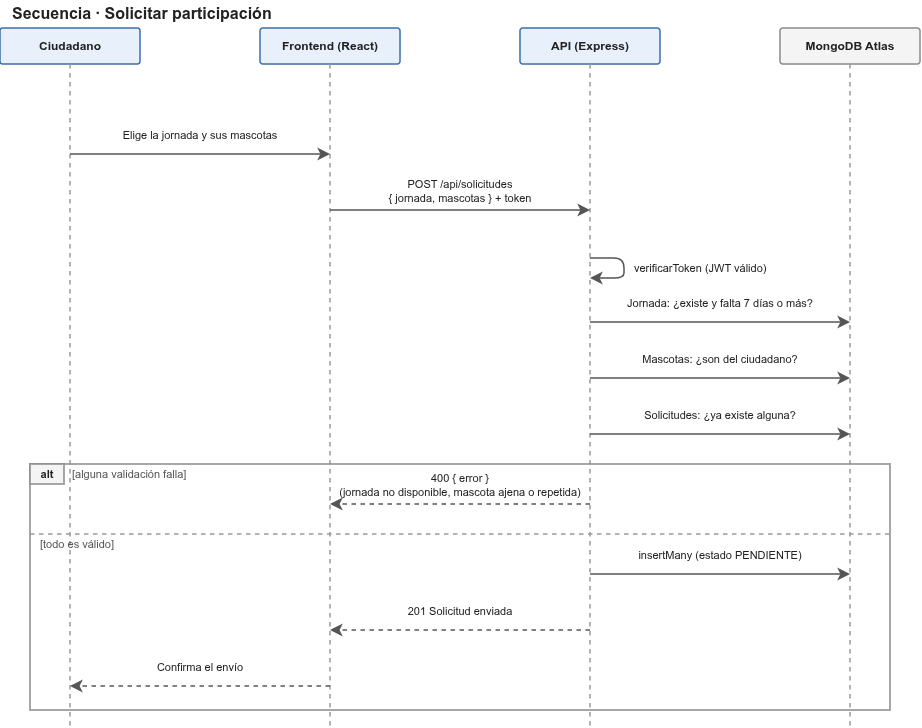

The diagram above was exported from draw.io. Its source (the exported page's mxGraphModel, read from the mxfile embedded in the PNG):
<mxGraphModel dx="1306" dy="772" grid="0" gridSize="10" guides="1" tooltips="1" connect="1" arrows="1" fold="1" page="1" pageScale="1" pageWidth="940" pageHeight="758" background="#ffffff" math="0" shadow="0">
  <root>
    <mxCell id="0" />
    <mxCell id="1" parent="0" />
    <mxCell id="c1" parent="1" style="text;html=1;strokeColor=none;fillColor=none;align=left;verticalAlign=middle;whiteSpace=wrap;fontSize=16;fontColor=#222222;" value="&lt;b&gt;Secuencia · Solicitar participación&lt;/b&gt;" vertex="1">
      <mxGeometry height="26" width="600" x="20" y="12" as="geometry" />
    </mxCell>
    <mxCell id="c2" parent="1" style="rounded=1;arcSize=8;whiteSpace=wrap;html=1;fillColor=#E8F1FB;strokeColor=#3B6EA8;fontColor=#222222;fontSize=12;strokeWidth=1.5;align=center;verticalAlign=middle;" value="&lt;b&gt;Ciudadano&lt;/b&gt;" vertex="1">
      <mxGeometry height="36" width="140" x="10" y="40" as="geometry" />
    </mxCell>
    <mxCell id="c3" edge="1" parent="1" style="html=1;endArrow=none;strokeColor=#999999;strokeWidth=1.5;dashed=1;" value="">
      <mxGeometry relative="1" as="geometry">
        <mxPoint x="80" y="76" as="sourcePoint" />
        <mxPoint x="80" y="738" as="targetPoint" />
      </mxGeometry>
    </mxCell>
    <mxCell id="c4" parent="1" style="rounded=1;arcSize=8;whiteSpace=wrap;html=1;fillColor=#E8F1FB;strokeColor=#3B6EA8;fontColor=#222222;fontSize=12;strokeWidth=1.5;align=center;verticalAlign=middle;" value="&lt;b&gt;Frontend (React)&lt;/b&gt;" vertex="1">
      <mxGeometry height="36" width="140" x="270" y="40" as="geometry" />
    </mxCell>
    <mxCell id="c5" edge="1" parent="1" style="html=1;endArrow=none;strokeColor=#999999;strokeWidth=1.5;dashed=1;" value="">
      <mxGeometry relative="1" as="geometry">
        <mxPoint x="340" y="76" as="sourcePoint" />
        <mxPoint x="340" y="738" as="targetPoint" />
      </mxGeometry>
    </mxCell>
    <mxCell id="c6" parent="1" style="rounded=1;arcSize=8;whiteSpace=wrap;html=1;fillColor=#E8F1FB;strokeColor=#3B6EA8;fontColor=#222222;fontSize=12;strokeWidth=1.5;align=center;verticalAlign=middle;" value="&lt;b&gt;API (Express)&lt;/b&gt;" vertex="1">
      <mxGeometry height="36" width="140" x="530" y="40" as="geometry" />
    </mxCell>
    <mxCell id="c7" edge="1" parent="1" style="html=1;endArrow=none;strokeColor=#999999;strokeWidth=1.5;dashed=1;" value="">
      <mxGeometry relative="1" as="geometry">
        <mxPoint x="600" y="76" as="sourcePoint" />
        <mxPoint x="600" y="738" as="targetPoint" />
      </mxGeometry>
    </mxCell>
    <mxCell id="c8" parent="1" style="rounded=1;arcSize=8;whiteSpace=wrap;html=1;fillColor=#F4F4F4;strokeColor=#8A8A8A;fontColor=#222222;fontSize=12;strokeWidth=1.5;align=center;verticalAlign=middle;" value="&lt;b&gt;MongoDB Atlas&lt;/b&gt;" vertex="1">
      <mxGeometry height="36" width="140" x="790" y="40" as="geometry" />
    </mxCell>
    <mxCell id="c9" edge="1" parent="1" style="html=1;endArrow=none;strokeColor=#999999;strokeWidth=1.5;dashed=1;" value="">
      <mxGeometry relative="1" as="geometry">
        <mxPoint x="860" y="76" as="sourcePoint" />
        <mxPoint x="860" y="738" as="targetPoint" />
      </mxGeometry>
    </mxCell>
    <mxCell id="c10" parent="1" style="rounded=0;arcSize=8;whiteSpace=wrap;html=1;fillColor=none;strokeColor=#8A8A8A;fontColor=#222222;fontSize=13;strokeWidth=1.5;align=center;verticalAlign=middle;" value="" vertex="1">
      <mxGeometry height="246" width="860" x="40" y="476" as="geometry" />
    </mxCell>
    <mxCell id="c11" parent="1" style="rounded=0;arcSize=8;whiteSpace=wrap;html=1;fillColor=#F4F4F4;strokeColor=#8A8A8A;fontColor=#222222;fontSize=11;strokeWidth=1.5;align=center;verticalAlign=middle;" value="&lt;b&gt;alt&lt;/b&gt;" vertex="1">
      <mxGeometry height="20" width="34" x="40" y="476" as="geometry" />
    </mxCell>
    <mxCell id="c12" parent="1" style="text;html=1;strokeColor=none;fillColor=none;align=left;verticalAlign=middle;whiteSpace=wrap;fontSize=11;fontColor=#555555;" value="[alguna validación falla]" vertex="1">
      <mxGeometry height="18" width="810" x="80" y="477" as="geometry" />
    </mxCell>
    <mxCell id="c13" edge="1" parent="1" style="html=1;endArrow=none;strokeColor=#999999;strokeWidth=1.5;dashed=1;" value="">
      <mxGeometry relative="1" as="geometry">
        <mxPoint x="40" y="546" as="sourcePoint" />
        <mxPoint x="900" y="546" as="targetPoint" />
      </mxGeometry>
    </mxCell>
    <mxCell id="c14" parent="1" style="text;html=1;strokeColor=none;fillColor=none;align=left;verticalAlign=middle;whiteSpace=wrap;fontSize=11;fontColor=#555555;" value="[todo es válido]" vertex="1">
      <mxGeometry height="18" width="840" x="48" y="547" as="geometry" />
    </mxCell>
    <mxCell id="c15" edge="1" parent="1" style="html=1;endArrow=classic;endFill=1;endSize=8;strokeColor=#555555;strokeWidth=1.5;" value="">
      <mxGeometry relative="1" as="geometry">
        <mxPoint x="80" y="166" as="sourcePoint" />
        <mxPoint x="340" y="166" as="targetPoint" />
      </mxGeometry>
    </mxCell>
    <mxCell id="c16" parent="1" style="text;html=1;strokeColor=none;fillColor=none;align=center;verticalAlign=middle;whiteSpace=wrap;fontSize=11;fontColor=#222222;" value="Elige la jornada y sus mascotas" vertex="1">
      <mxGeometry height="34" width="246" x="87" y="130" as="geometry" />
    </mxCell>
    <mxCell id="c17" edge="1" parent="1" style="html=1;endArrow=classic;endFill=1;endSize=8;strokeColor=#555555;strokeWidth=1.5;" value="">
      <mxGeometry relative="1" as="geometry">
        <mxPoint x="340" y="222" as="sourcePoint" />
        <mxPoint x="600" y="222" as="targetPoint" />
      </mxGeometry>
    </mxCell>
    <mxCell id="c18" parent="1" style="text;html=1;strokeColor=none;fillColor=none;align=center;verticalAlign=middle;whiteSpace=wrap;fontSize=11;fontColor=#222222;" value="POST /api/solicitudes&lt;br&gt;{ jornada, mascotas } + token" vertex="1">
      <mxGeometry height="34" width="246" x="347" y="186" as="geometry" />
    </mxCell>
    <mxCell id="c19" edge="1" parent="1" style="html=1;endArrow=classic;endFill=1;endSize=8;strokeColor=#555555;strokeWidth=1.5;" value="">
      <mxGeometry relative="1" as="geometry">
        <Array as="points">
          <mxPoint x="634" y="270" />
          <mxPoint x="634" y="290" />
        </Array>
        <mxPoint x="600" y="270" as="sourcePoint" />
        <mxPoint x="600" y="290" as="targetPoint" />
      </mxGeometry>
    </mxCell>
    <mxCell id="c20" parent="1" style="text;html=1;strokeColor=none;fillColor=none;align=left;verticalAlign=middle;whiteSpace=wrap;fontSize=11;fontColor=#222222;" value="verificarToken (JWT válido)" vertex="1">
      <mxGeometry height="36" width="250" x="642" y="262" as="geometry" />
    </mxCell>
    <mxCell id="c21" edge="1" parent="1" style="html=1;endArrow=classic;endFill=1;endSize=8;strokeColor=#555555;strokeWidth=1.5;" value="">
      <mxGeometry relative="1" as="geometry">
        <mxPoint x="600" y="334" as="sourcePoint" />
        <mxPoint x="860" y="334" as="targetPoint" />
      </mxGeometry>
    </mxCell>
    <mxCell id="c22" parent="1" style="text;html=1;strokeColor=none;fillColor=none;align=center;verticalAlign=middle;whiteSpace=wrap;fontSize=11;fontColor=#222222;" value="Jornada: ¿existe y falta 7 días o más?" vertex="1">
      <mxGeometry height="34" width="246" x="607" y="298" as="geometry" />
    </mxCell>
    <mxCell id="c23" edge="1" parent="1" style="html=1;endArrow=classic;endFill=1;endSize=8;strokeColor=#555555;strokeWidth=1.5;" value="">
      <mxGeometry relative="1" as="geometry">
        <mxPoint x="600" y="390" as="sourcePoint" />
        <mxPoint x="860" y="390" as="targetPoint" />
      </mxGeometry>
    </mxCell>
    <mxCell id="c24" parent="1" style="text;html=1;strokeColor=none;fillColor=none;align=center;verticalAlign=middle;whiteSpace=wrap;fontSize=11;fontColor=#222222;" value="Mascotas: ¿son del ciudadano?" vertex="1">
      <mxGeometry height="34" width="246" x="607" y="354" as="geometry" />
    </mxCell>
    <mxCell id="c25" edge="1" parent="1" style="html=1;endArrow=classic;endFill=1;endSize=8;strokeColor=#555555;strokeWidth=1.5;" value="">
      <mxGeometry relative="1" as="geometry">
        <mxPoint x="600" y="446" as="sourcePoint" />
        <mxPoint x="860" y="446" as="targetPoint" />
      </mxGeometry>
    </mxCell>
    <mxCell id="c26" parent="1" style="text;html=1;strokeColor=none;fillColor=none;align=center;verticalAlign=middle;whiteSpace=wrap;fontSize=11;fontColor=#222222;" value="Solicitudes: ¿ya existe alguna?" vertex="1">
      <mxGeometry height="34" width="246" x="607" y="410" as="geometry" />
    </mxCell>
    <mxCell id="c27" edge="1" parent="1" style="html=1;endArrow=classic;endFill=1;endSize=8;strokeColor=#555555;strokeWidth=1.5;dashed=1;" value="">
      <mxGeometry relative="1" as="geometry">
        <mxPoint x="600" y="516" as="sourcePoint" />
        <mxPoint x="340" y="516" as="targetPoint" />
      </mxGeometry>
    </mxCell>
    <mxCell id="c28" parent="1" style="text;html=1;strokeColor=none;fillColor=none;align=center;verticalAlign=middle;whiteSpace=wrap;fontSize=11;fontColor=#222222;" value="400 { error }&lt;br&gt;(jornada no disponible, mascota ajena o repetida)" vertex="1">
      <mxGeometry height="34" width="246" x="347" y="480" as="geometry" />
    </mxCell>
    <mxCell id="c29" edge="1" parent="1" style="html=1;endArrow=classic;endFill=1;endSize=8;strokeColor=#555555;strokeWidth=1.5;" value="">
      <mxGeometry relative="1" as="geometry">
        <mxPoint x="600" y="586" as="sourcePoint" />
        <mxPoint x="860" y="586" as="targetPoint" />
      </mxGeometry>
    </mxCell>
    <mxCell id="c30" parent="1" style="text;html=1;strokeColor=none;fillColor=none;align=center;verticalAlign=middle;whiteSpace=wrap;fontSize=11;fontColor=#222222;" value="insertMany (estado PENDIENTE)" vertex="1">
      <mxGeometry height="34" width="246" x="607" y="550" as="geometry" />
    </mxCell>
    <mxCell id="c31" edge="1" parent="1" style="html=1;endArrow=classic;endFill=1;endSize=8;strokeColor=#555555;strokeWidth=1.5;dashed=1;" value="">
      <mxGeometry relative="1" as="geometry">
        <mxPoint x="600" y="642" as="sourcePoint" />
        <mxPoint x="340" y="642" as="targetPoint" />
      </mxGeometry>
    </mxCell>
    <mxCell id="c32" parent="1" style="text;html=1;strokeColor=none;fillColor=none;align=center;verticalAlign=middle;whiteSpace=wrap;fontSize=11;fontColor=#222222;" value="201 Solicitud enviada" vertex="1">
      <mxGeometry height="34" width="246" x="347" y="606" as="geometry" />
    </mxCell>
    <mxCell id="c33" edge="1" parent="1" style="html=1;endArrow=classic;endFill=1;endSize=8;strokeColor=#555555;strokeWidth=1.5;dashed=1;" value="">
      <mxGeometry relative="1" as="geometry">
        <mxPoint x="340" y="698" as="sourcePoint" />
        <mxPoint x="80" y="698" as="targetPoint" />
      </mxGeometry>
    </mxCell>
    <mxCell id="c34" parent="1" style="text;html=1;strokeColor=none;fillColor=none;align=center;verticalAlign=middle;whiteSpace=wrap;fontSize=11;fontColor=#222222;" value="Confirma el envío" vertex="1">
      <mxGeometry height="34" width="246" x="87" y="662" as="geometry" />
    </mxCell>
  </root>
</mxGraphModel>